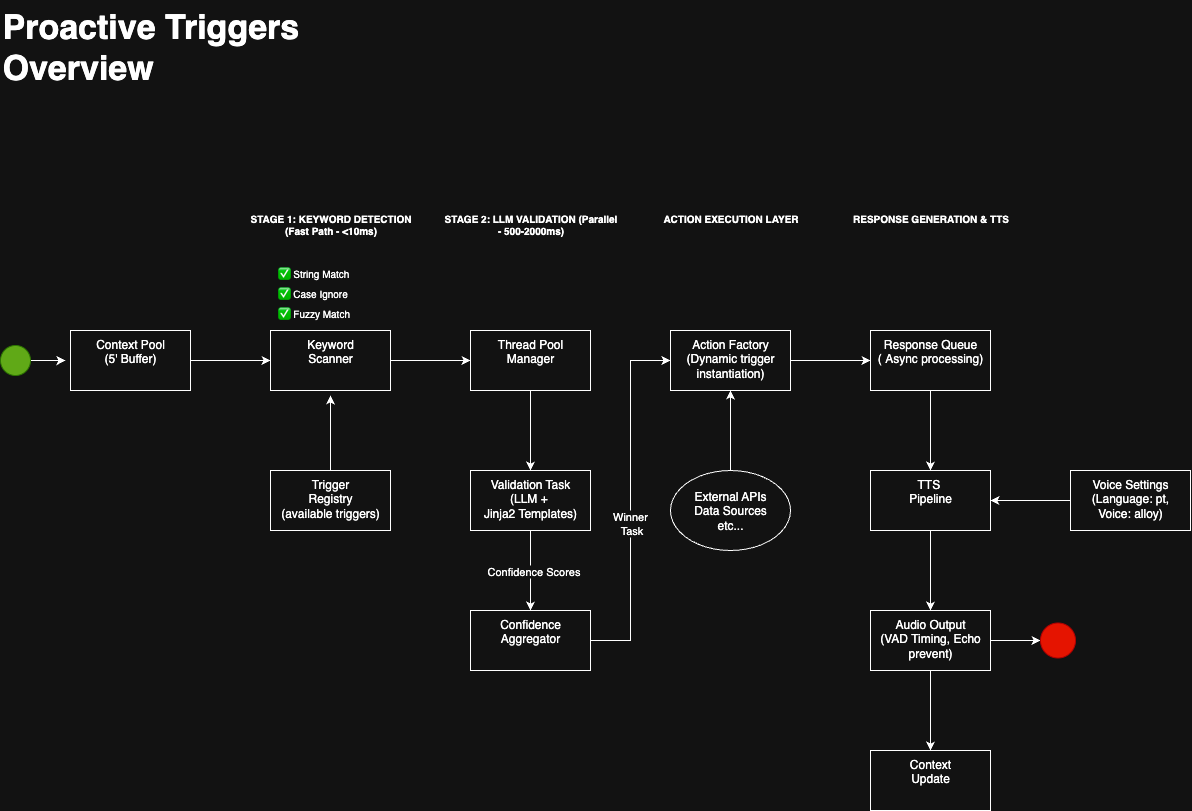

The diagram above was exported from draw.io. Its source (the exported page's mxGraphModel, read from the mxfile embedded in the PNG):
<mxGraphModel dx="2702" dy="1940" grid="1" gridSize="10" guides="1" tooltips="1" connect="1" arrows="1" fold="1" page="1" pageScale="1" pageWidth="1100" pageHeight="850" math="0" shadow="0">
  <root>
    <mxCell id="0" />
    <mxCell id="1" parent="0" />
    <mxCell id="2" value="&lt;h1 style=&quot;margin-top: 0px;&quot;&gt;Proactive Triggers&lt;br&gt;Overview&lt;/h1&gt;" style="text;html=1;whiteSpace=wrap;overflow=hidden;rounded=0;fontSize=17;" vertex="1" parent="1">
      <mxGeometry x="80" y="1195" width="310" height="80" as="geometry" />
    </mxCell>
    <mxCell id="3" value="" style="edgeStyle=orthogonalEdgeStyle;rounded=0;orthogonalLoop=1;jettySize=auto;html=1;" edge="1" source="4" parent="1">
      <mxGeometry relative="1" as="geometry">
        <mxPoint x="145" y="1555" as="targetPoint" />
      </mxGeometry>
    </mxCell>
    <mxCell id="4" value="" style="ellipse;whiteSpace=wrap;html=1;aspect=fixed;fillColor=#60a917;fontColor=#ffffff;strokeColor=#2D7600;" vertex="1" parent="1">
      <mxGeometry x="80" y="1540" width="30" height="30" as="geometry" />
    </mxCell>
    <mxCell id="5" value="" style="edgeStyle=orthogonalEdgeStyle;rounded=0;orthogonalLoop=1;jettySize=auto;html=1;" edge="1" source="6" target="8" parent="1">
      <mxGeometry relative="1" as="geometry" />
    </mxCell>
    <mxCell id="6" value="Context Pool&lt;br&gt;(5' Buffer)" style="whiteSpace=wrap;html=1;verticalAlign=top;" vertex="1" parent="1">
      <mxGeometry x="150" y="1525" width="120" height="60" as="geometry" />
    </mxCell>
    <mxCell id="7" value="" style="edgeStyle=orthogonalEdgeStyle;rounded=0;orthogonalLoop=1;jettySize=auto;html=1;" edge="1" source="8" target="17" parent="1">
      <mxGeometry relative="1" as="geometry" />
    </mxCell>
    <mxCell id="8" value="Keyword&lt;br&gt;Scanner" style="whiteSpace=wrap;html=1;verticalAlign=top;" vertex="1" parent="1">
      <mxGeometry x="350" y="1525" width="120" height="60" as="geometry" />
    </mxCell>
    <mxCell id="9" value="✅ Fuzzy Match" style="text;whiteSpace=wrap;align=left;fontSize=10;" vertex="1" parent="1">
      <mxGeometry x="355" y="1495" width="117" height="20" as="geometry" />
    </mxCell>
    <mxCell id="10" value="✅ Case Ignore" style="text;whiteSpace=wrap;align=left;fontSize=10;" vertex="1" parent="1">
      <mxGeometry x="355" y="1475" width="117" height="23" as="geometry" />
    </mxCell>
    <mxCell id="11" value="✅ String Match" style="text;whiteSpace=wrap;align=left;fontSize=10;" vertex="1" parent="1">
      <mxGeometry x="355" y="1455" width="117" height="20" as="geometry" />
    </mxCell>
    <mxCell id="12" style="edgeStyle=orthogonalEdgeStyle;rounded=0;orthogonalLoop=1;jettySize=auto;html=1;" edge="1" source="13" parent="1">
      <mxGeometry relative="1" as="geometry">
        <mxPoint x="410" y="1590" as="targetPoint" />
      </mxGeometry>
    </mxCell>
    <mxCell id="13" value="Trigger&lt;br&gt;Registry&lt;br&gt;(available triggers)" style="whiteSpace=wrap;html=1;verticalAlign=top;" vertex="1" parent="1">
      <mxGeometry x="350" y="1665" width="120" height="60" as="geometry" />
    </mxCell>
    <mxCell id="14" value="STAGE 1: KEYWORD DETECTION (Fast Path - &lt;10ms)" style="text;whiteSpace=wrap;align=center;fontSize=10;fontStyle=1;" vertex="1" parent="1">
      <mxGeometry x="321.5" y="1400" width="177" height="40" as="geometry" />
    </mxCell>
    <mxCell id="15" value="STAGE 2: LLM VALIDATION (Parallel - 500-2000ms)" style="text;whiteSpace=wrap;align=center;fontSize=10;fontStyle=1" vertex="1" parent="1">
      <mxGeometry x="521.5" y="1400" width="177" height="40" as="geometry" />
    </mxCell>
    <mxCell id="16" value="" style="edgeStyle=orthogonalEdgeStyle;rounded=0;orthogonalLoop=1;jettySize=auto;html=1;" edge="1" source="17" target="20" parent="1">
      <mxGeometry relative="1" as="geometry" />
    </mxCell>
    <mxCell id="17" value="Thread Pool&lt;br&gt;Manager" style="whiteSpace=wrap;html=1;verticalAlign=top;" vertex="1" parent="1">
      <mxGeometry x="550" y="1525" width="120" height="60" as="geometry" />
    </mxCell>
    <mxCell id="18" value="" style="edgeStyle=orthogonalEdgeStyle;rounded=0;orthogonalLoop=1;jettySize=auto;html=1;" edge="1" source="20" target="23" parent="1">
      <mxGeometry relative="1" as="geometry" />
    </mxCell>
    <mxCell id="19" value="Confidence Scores" style="edgeLabel;html=1;align=center;verticalAlign=middle;resizable=0;points=[];" vertex="1" connectable="0" parent="18">
      <mxGeometry x="-0.0026" y="2" relative="1" as="geometry">
        <mxPoint as="offset" />
      </mxGeometry>
    </mxCell>
    <mxCell id="20" value="Validation Task&lt;div&gt;(LLM +&amp;nbsp;&lt;br&gt;Jinja2 Templates)&lt;/div&gt;" style="whiteSpace=wrap;html=1;verticalAlign=top;" vertex="1" parent="1">
      <mxGeometry x="550" y="1665" width="120" height="60" as="geometry" />
    </mxCell>
    <mxCell id="21" style="edgeStyle=orthogonalEdgeStyle;rounded=0;orthogonalLoop=1;jettySize=auto;html=1;entryX=0;entryY=0.5;entryDx=0;entryDy=0;" edge="1" source="23" target="26" parent="1">
      <mxGeometry relative="1" as="geometry" />
    </mxCell>
    <mxCell id="22" value="Winner&amp;nbsp;&lt;div&gt;Task&lt;/div&gt;" style="edgeLabel;html=1;align=center;verticalAlign=middle;resizable=0;points=[];" vertex="1" connectable="0" parent="21">
      <mxGeometry x="-0.1239" y="-2" relative="1" as="geometry">
        <mxPoint x="-2" as="offset" />
      </mxGeometry>
    </mxCell>
    <mxCell id="23" value="Confidence&lt;br&gt;Aggregator" style="whiteSpace=wrap;html=1;verticalAlign=top;" vertex="1" parent="1">
      <mxGeometry x="550" y="1805" width="120" height="60" as="geometry" />
    </mxCell>
    <mxCell id="24" value="ACTION EXECUTION LAYER" style="text;whiteSpace=wrap;align=center;fontSize=10;fontStyle=1" vertex="1" parent="1">
      <mxGeometry x="721.5" y="1400" width="177" height="40" as="geometry" />
    </mxCell>
    <mxCell id="25" value="" style="edgeStyle=orthogonalEdgeStyle;rounded=0;orthogonalLoop=1;jettySize=auto;html=1;" edge="1" source="26" target="30" parent="1">
      <mxGeometry relative="1" as="geometry" />
    </mxCell>
    <mxCell id="26" value="Action Factory&lt;br&gt;(&lt;span style=&quot;background-color: transparent;&quot;&gt;Dynamic trigger instantiation&lt;/span&gt;&lt;span style=&quot;background-color: transparent; color: light-dark(rgb(0, 0, 0), rgb(255, 255, 255));&quot;&gt;)&lt;/span&gt;" style="whiteSpace=wrap;html=1;verticalAlign=top;" vertex="1" parent="1">
      <mxGeometry x="750" y="1525" width="120" height="60" as="geometry" />
    </mxCell>
    <mxCell id="27" value="" style="edgeStyle=orthogonalEdgeStyle;rounded=0;orthogonalLoop=1;jettySize=auto;html=1;" edge="1" source="28" target="26" parent="1">
      <mxGeometry relative="1" as="geometry" />
    </mxCell>
    <mxCell id="28" value="External APIs&lt;div&gt;Data Sources&lt;/div&gt;&lt;div&gt;etc...&lt;/div&gt;" style="ellipse;whiteSpace=wrap;html=1;" vertex="1" parent="1">
      <mxGeometry x="750" y="1665" width="120" height="80" as="geometry" />
    </mxCell>
    <mxCell id="29" value="" style="edgeStyle=orthogonalEdgeStyle;rounded=0;orthogonalLoop=1;jettySize=auto;html=1;" edge="1" source="30" target="33" parent="1">
      <mxGeometry relative="1" as="geometry" />
    </mxCell>
    <mxCell id="30" value="Response Queue&lt;div&gt;(&amp;nbsp;Async processing)&lt;/div&gt;" style="whiteSpace=wrap;html=1;verticalAlign=top;" vertex="1" parent="1">
      <mxGeometry x="950" y="1525" width="120" height="60" as="geometry" />
    </mxCell>
    <mxCell id="31" value="RESPONSE GENERATION &amp; TTS" style="text;whiteSpace=wrap;align=center;fontSize=10;fontStyle=1" vertex="1" parent="1">
      <mxGeometry x="921.5" y="1400" width="177" height="40" as="geometry" />
    </mxCell>
    <mxCell id="32" value="" style="edgeStyle=orthogonalEdgeStyle;rounded=0;orthogonalLoop=1;jettySize=auto;html=1;" edge="1" source="33" target="36" parent="1">
      <mxGeometry relative="1" as="geometry" />
    </mxCell>
    <mxCell id="33" value="TTS&amp;nbsp;&lt;br&gt;Pipeline" style="whiteSpace=wrap;html=1;verticalAlign=top;" vertex="1" parent="1">
      <mxGeometry x="950" y="1665" width="120" height="60" as="geometry" />
    </mxCell>
    <mxCell id="34" value="" style="edgeStyle=orthogonalEdgeStyle;rounded=0;orthogonalLoop=1;jettySize=auto;html=1;" edge="1" source="36" target="37" parent="1">
      <mxGeometry relative="1" as="geometry" />
    </mxCell>
    <mxCell id="35" value="" style="edgeStyle=orthogonalEdgeStyle;rounded=0;orthogonalLoop=1;jettySize=auto;html=1;" edge="1" source="36" target="40" parent="1">
      <mxGeometry relative="1" as="geometry" />
    </mxCell>
    <mxCell id="36" value="Audio Output&lt;br&gt;(VAD Timing, Echo prevent)" style="whiteSpace=wrap;html=1;verticalAlign=top;" vertex="1" parent="1">
      <mxGeometry x="950" y="1805" width="120" height="60" as="geometry" />
    </mxCell>
    <mxCell id="37" value="Context &lt;br&gt;Update" style="whiteSpace=wrap;html=1;verticalAlign=top;" vertex="1" parent="1">
      <mxGeometry x="950" y="1945" width="120" height="60" as="geometry" />
    </mxCell>
    <mxCell id="38" value="" style="edgeStyle=orthogonalEdgeStyle;rounded=0;orthogonalLoop=1;jettySize=auto;html=1;" edge="1" source="39" target="33" parent="1">
      <mxGeometry relative="1" as="geometry" />
    </mxCell>
    <mxCell id="39" value="Voice Settings&lt;br&gt;(Language: pt,&lt;br&gt;Voice: alloy)" style="whiteSpace=wrap;html=1;verticalAlign=top;" vertex="1" parent="1">
      <mxGeometry x="1150" y="1665" width="120" height="60" as="geometry" />
    </mxCell>
    <mxCell id="40" value="" style="ellipse;whiteSpace=wrap;html=1;verticalAlign=top;fillColor=#e51400;fontColor=#ffffff;strokeColor=#B20000;" vertex="1" parent="1">
      <mxGeometry x="1120" y="1817.5" width="35" height="35" as="geometry" />
    </mxCell>
  </root>
</mxGraphModel>